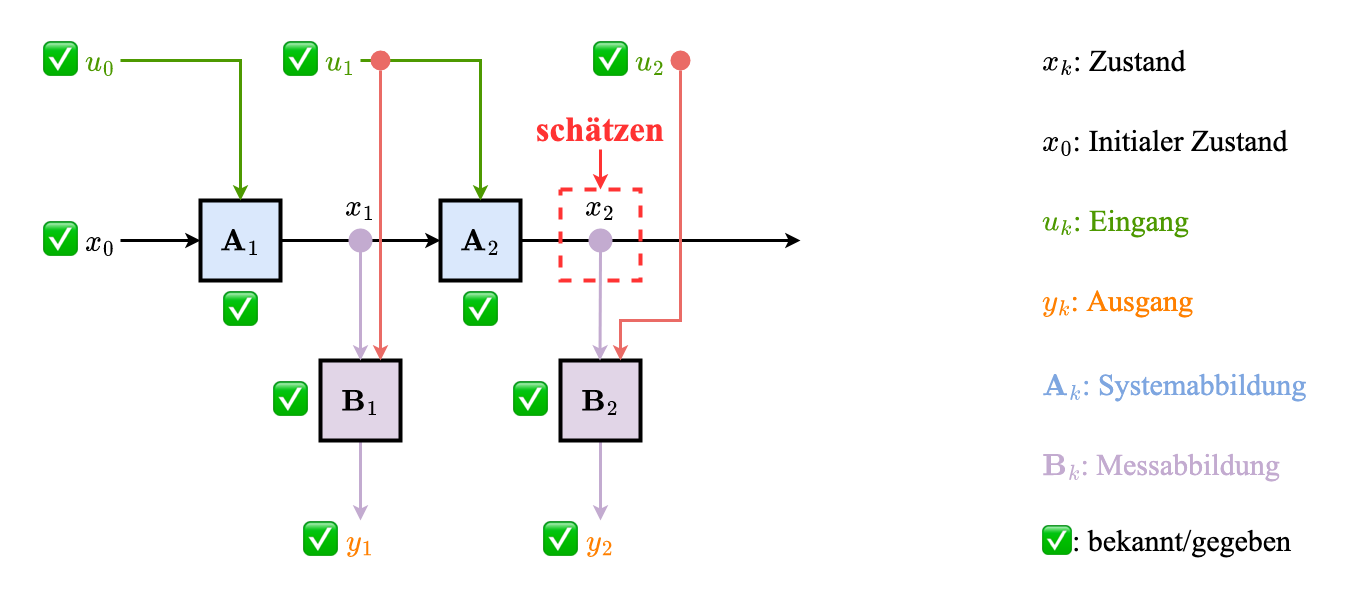

The diagram above was exported from draw.io. Its source (the exported page's mxGraphModel, read from the mxfile embedded in the PNG):
<mxGraphModel dx="2066" dy="1072" grid="1" gridSize="10" guides="1" tooltips="1" connect="1" arrows="1" fold="1" page="1" pageScale="1" pageWidth="3300" pageHeight="2339" math="1" shadow="0">
  <root>
    <mxCell id="e5tjaCQXCtxpglSJGOsa-0" />
    <mxCell id="e5tjaCQXCtxpglSJGOsa-1" parent="e5tjaCQXCtxpglSJGOsa-0" />
    <mxCell id="KoU1IxZyrlgrwF_zQ2U2-1" value="" style="rounded=0;whiteSpace=wrap;html=1;fillColor=none;strokeColor=none;" vertex="1" parent="e5tjaCQXCtxpglSJGOsa-1">
      <mxGeometry x="520" y="280" width="1320" height="600" as="geometry" />
    </mxCell>
    <mxCell id="e5tjaCQXCtxpglSJGOsa-3" style="edgeStyle=orthogonalEdgeStyle;curved=1;rounded=0;orthogonalLoop=1;jettySize=auto;html=1;entryX=0;entryY=0.5;entryDx=0;entryDy=0;fontFamily=Times New Roman;fontSize=30;strokeWidth=3;startArrow=none;" parent="e5tjaCQXCtxpglSJGOsa-1" source="e5tjaCQXCtxpglSJGOsa-20" target="e5tjaCQXCtxpglSJGOsa-6" edge="1">
      <mxGeometry relative="1" as="geometry" />
    </mxCell>
    <mxCell id="e5tjaCQXCtxpglSJGOsa-4" value="\(\mathbf{A}_1\)" style="whiteSpace=wrap;html=1;aspect=fixed;fontFamily=Times New Roman;fontSize=30;strokeWidth=4;fillColor=#dae8fc;strokeColor=default;" parent="e5tjaCQXCtxpglSJGOsa-1" vertex="1">
      <mxGeometry x="720" y="480" width="80" height="80" as="geometry" />
    </mxCell>
    <mxCell id="e5tjaCQXCtxpglSJGOsa-5" style="edgeStyle=orthogonalEdgeStyle;curved=1;rounded=0;orthogonalLoop=1;jettySize=auto;html=1;fontFamily=Times New Roman;fontSize=30;strokeWidth=3;" parent="e5tjaCQXCtxpglSJGOsa-1" source="e5tjaCQXCtxpglSJGOsa-6" edge="1">
      <mxGeometry relative="1" as="geometry">
        <mxPoint x="1320" y="520" as="targetPoint" />
      </mxGeometry>
    </mxCell>
    <mxCell id="e5tjaCQXCtxpglSJGOsa-6" value="\(\mathbf{A}_2\)" style="whiteSpace=wrap;html=1;aspect=fixed;fontFamily=Times New Roman;fontSize=30;strokeWidth=4;fillColor=#dae8fc;strokeColor=default;fontColor=default;" parent="e5tjaCQXCtxpglSJGOsa-1" vertex="1">
      <mxGeometry x="960" y="480" width="80" height="80" as="geometry" />
    </mxCell>
    <mxCell id="e5tjaCQXCtxpglSJGOsa-9" style="edgeStyle=orthogonalEdgeStyle;curved=1;rounded=0;orthogonalLoop=1;jettySize=auto;html=1;entryX=0;entryY=0.5;entryDx=0;entryDy=0;fontFamily=Times New Roman;fontSize=30;strokeWidth=3;" parent="e5tjaCQXCtxpglSJGOsa-1" source="e5tjaCQXCtxpglSJGOsa-10" target="e5tjaCQXCtxpglSJGOsa-4" edge="1">
      <mxGeometry relative="1" as="geometry" />
    </mxCell>
    <mxCell id="e5tjaCQXCtxpglSJGOsa-10" value="\(x_0\)" style="text;html=1;strokeColor=none;fillColor=none;align=center;verticalAlign=middle;whiteSpace=wrap;rounded=0;fontFamily=Times New Roman;fontSize=30;" parent="e5tjaCQXCtxpglSJGOsa-1" vertex="1">
      <mxGeometry x="600" y="480" width="40" height="80" as="geometry" />
    </mxCell>
    <mxCell id="e5tjaCQXCtxpglSJGOsa-11" style="edgeStyle=orthogonalEdgeStyle;curved=1;rounded=0;orthogonalLoop=1;jettySize=auto;html=1;entryX=0.5;entryY=0;entryDx=0;entryDy=0;fontFamily=Times New Roman;fontSize=30;fontColor=#C3ABD0;strokeWidth=3;strokeColor=#C3ABD0;" parent="e5tjaCQXCtxpglSJGOsa-1" source="e5tjaCQXCtxpglSJGOsa-12" target="e5tjaCQXCtxpglSJGOsa-15" edge="1">
      <mxGeometry relative="1" as="geometry" />
    </mxCell>
    <mxCell id="e5tjaCQXCtxpglSJGOsa-12" value="\(\mathbf{B}_1\)" style="whiteSpace=wrap;html=1;aspect=fixed;fontFamily=Times New Roman;fontSize=30;strokeWidth=4;fillColor=#e1d5e7;strokeColor=default;" parent="e5tjaCQXCtxpglSJGOsa-1" vertex="1">
      <mxGeometry x="840" y="640" width="80" height="80" as="geometry" />
    </mxCell>
    <mxCell id="e5tjaCQXCtxpglSJGOsa-13" style="edgeStyle=orthogonalEdgeStyle;curved=1;rounded=0;orthogonalLoop=1;jettySize=auto;html=1;fontFamily=Times New Roman;fontSize=30;fontColor=#C3ABD0;strokeWidth=3;strokeColor=#C3ABD0;" parent="e5tjaCQXCtxpglSJGOsa-1" source="e5tjaCQXCtxpglSJGOsa-14" target="e5tjaCQXCtxpglSJGOsa-16" edge="1">
      <mxGeometry relative="1" as="geometry" />
    </mxCell>
    <mxCell id="e5tjaCQXCtxpglSJGOsa-14" value="\(\mathbf{B}_2\)" style="whiteSpace=wrap;html=1;aspect=fixed;fontFamily=Times New Roman;fontSize=30;strokeWidth=4;fillColor=#e1d5e7;strokeColor=default;fontColor=default;" parent="e5tjaCQXCtxpglSJGOsa-1" vertex="1">
      <mxGeometry x="1080" y="640" width="80" height="80" as="geometry" />
    </mxCell>
    <mxCell id="e5tjaCQXCtxpglSJGOsa-15" value="\(y_1\)" style="text;html=1;strokeColor=none;fillColor=none;align=center;verticalAlign=middle;whiteSpace=wrap;rounded=0;fontFamily=Times New Roman;fontSize=30;fontColor=#FF8000;" parent="e5tjaCQXCtxpglSJGOsa-1" vertex="1">
      <mxGeometry x="840" y="800" width="80" height="40" as="geometry" />
    </mxCell>
    <mxCell id="e5tjaCQXCtxpglSJGOsa-16" value="\(y_2\)" style="text;html=1;strokeColor=none;fillColor=none;align=center;verticalAlign=middle;whiteSpace=wrap;rounded=0;fontFamily=Times New Roman;fontSize=30;fontColor=#FF8000;" parent="e5tjaCQXCtxpglSJGOsa-1" vertex="1">
      <mxGeometry x="1080" y="800" width="80" height="40" as="geometry" />
    </mxCell>
    <mxCell id="e5tjaCQXCtxpglSJGOsa-17" value="" style="endArrow=classic;html=1;rounded=0;fontFamily=Times New Roman;fontSize=30;fontColor=#C3ABD0;strokeColor=#C3ABD0;strokeWidth=3;curved=1;entryX=0.5;entryY=0;entryDx=0;entryDy=0;" parent="e5tjaCQXCtxpglSJGOsa-1" target="e5tjaCQXCtxpglSJGOsa-12" edge="1">
      <mxGeometry width="50" height="50" relative="1" as="geometry">
        <mxPoint x="880" y="520" as="sourcePoint" />
        <mxPoint x="920" y="260" as="targetPoint" />
      </mxGeometry>
    </mxCell>
    <mxCell id="e5tjaCQXCtxpglSJGOsa-18" value="" style="endArrow=classic;html=1;rounded=0;fontFamily=Times New Roman;fontSize=30;fontColor=#C3ABD0;strokeColor=#C3ABD0;strokeWidth=3;curved=1;entryX=0.5;entryY=0;entryDx=0;entryDy=0;startArrow=none;" parent="e5tjaCQXCtxpglSJGOsa-1" source="e5tjaCQXCtxpglSJGOsa-24" edge="1">
      <mxGeometry width="50" height="50" relative="1" as="geometry">
        <mxPoint x="1119.5" y="520" as="sourcePoint" />
        <mxPoint x="1119.5" y="640" as="targetPoint" />
      </mxGeometry>
    </mxCell>
    <mxCell id="e5tjaCQXCtxpglSJGOsa-19" value="" style="edgeStyle=orthogonalEdgeStyle;curved=1;rounded=0;orthogonalLoop=1;jettySize=auto;html=1;entryX=0;entryY=0.5;entryDx=0;entryDy=0;fontFamily=Times New Roman;fontSize=30;strokeWidth=3;endArrow=none;" parent="e5tjaCQXCtxpglSJGOsa-1" source="e5tjaCQXCtxpglSJGOsa-4" target="e5tjaCQXCtxpglSJGOsa-20" edge="1">
      <mxGeometry relative="1" as="geometry">
        <mxPoint x="800" y="520" as="sourcePoint" />
        <mxPoint x="960" y="520" as="targetPoint" />
      </mxGeometry>
    </mxCell>
    <mxCell id="e5tjaCQXCtxpglSJGOsa-20" value="" style="ellipse;whiteSpace=wrap;html=1;aspect=fixed;fontFamily=Times New Roman;fontSize=30;fontColor=#C3ABD0;strokeColor=#C3ABD0;strokeWidth=4;fillColor=#C3ABD0;" parent="e5tjaCQXCtxpglSJGOsa-1" vertex="1">
      <mxGeometry x="870" y="510" width="20" height="20" as="geometry" />
    </mxCell>
    <mxCell id="e5tjaCQXCtxpglSJGOsa-21" value="" style="endArrow=none;html=1;rounded=0;fontFamily=Times New Roman;fontSize=30;fontColor=#C3ABD0;strokeColor=#C3ABD0;strokeWidth=3;curved=1;entryX=0.5;entryY=0;entryDx=0;entryDy=0;" parent="e5tjaCQXCtxpglSJGOsa-1" target="e5tjaCQXCtxpglSJGOsa-24" edge="1">
      <mxGeometry width="50" height="50" relative="1" as="geometry">
        <mxPoint x="1119.5" y="520" as="sourcePoint" />
        <mxPoint x="1119.5" y="640" as="targetPoint" />
      </mxGeometry>
    </mxCell>
    <mxCell id="e5tjaCQXCtxpglSJGOsa-24" value="" style="ellipse;whiteSpace=wrap;html=1;aspect=fixed;fontFamily=Times New Roman;fontSize=30;fontColor=#C3ABD0;strokeColor=#C3ABD0;strokeWidth=4;fillColor=#C3ABD0;" parent="e5tjaCQXCtxpglSJGOsa-1" vertex="1">
      <mxGeometry x="1110" y="510" width="20" height="20" as="geometry" />
    </mxCell>
    <mxCell id="e5tjaCQXCtxpglSJGOsa-25" style="edgeStyle=orthogonalEdgeStyle;rounded=0;orthogonalLoop=1;jettySize=auto;html=1;entryX=0.5;entryY=0;entryDx=0;entryDy=0;fontFamily=Times New Roman;fontSize=30;fontColor=#00994D;strokeColor=#4D9900;strokeWidth=3;" parent="e5tjaCQXCtxpglSJGOsa-1" source="e5tjaCQXCtxpglSJGOsa-26" target="e5tjaCQXCtxpglSJGOsa-4" edge="1">
      <mxGeometry relative="1" as="geometry" />
    </mxCell>
    <mxCell id="e5tjaCQXCtxpglSJGOsa-26" value="\(u_0\)" style="text;html=1;strokeColor=none;fillColor=none;align=center;verticalAlign=middle;whiteSpace=wrap;rounded=0;fontFamily=Times New Roman;fontSize=30;fontColor=#4D9900;" parent="e5tjaCQXCtxpglSJGOsa-1" vertex="1">
      <mxGeometry x="600" y="320" width="40" height="40" as="geometry" />
    </mxCell>
    <mxCell id="e5tjaCQXCtxpglSJGOsa-27" style="edgeStyle=orthogonalEdgeStyle;rounded=0;orthogonalLoop=1;jettySize=auto;html=1;entryX=0.5;entryY=0;entryDx=0;entryDy=0;fontFamily=Times New Roman;fontSize=30;fontColor=#4D9900;strokeColor=#4D9900;strokeWidth=3;" parent="e5tjaCQXCtxpglSJGOsa-1" source="e5tjaCQXCtxpglSJGOsa-28" target="e5tjaCQXCtxpglSJGOsa-6" edge="1">
      <mxGeometry relative="1" as="geometry" />
    </mxCell>
    <mxCell id="e5tjaCQXCtxpglSJGOsa-28" value="\(u_1\)" style="text;html=1;strokeColor=none;fillColor=none;align=center;verticalAlign=middle;whiteSpace=wrap;rounded=0;fontFamily=Times New Roman;fontSize=30;fontColor=#4D9900;" parent="e5tjaCQXCtxpglSJGOsa-1" vertex="1">
      <mxGeometry x="840" y="320" width="40" height="40" as="geometry" />
    </mxCell>
    <mxCell id="e5tjaCQXCtxpglSJGOsa-30" value="\(u_2\)" style="text;html=1;strokeColor=none;fillColor=none;align=center;verticalAlign=middle;whiteSpace=wrap;rounded=0;fontFamily=Times New Roman;fontSize=30;fontColor=#4D9900;" parent="e5tjaCQXCtxpglSJGOsa-1" vertex="1">
      <mxGeometry x="1150" y="320" width="40" height="40" as="geometry" />
    </mxCell>
    <mxCell id="e5tjaCQXCtxpglSJGOsa-31" value="" style="endArrow=classic;html=1;rounded=0;fontFamily=Times New Roman;fontSize=30;fontColor=#4D9900;strokeColor=#EA6B66;strokeWidth=3;entryX=0.75;entryY=0;entryDx=0;entryDy=0;startArrow=none;" parent="e5tjaCQXCtxpglSJGOsa-1" source="e5tjaCQXCtxpglSJGOsa-33" target="e5tjaCQXCtxpglSJGOsa-12" edge="1">
      <mxGeometry width="50" height="50" relative="1" as="geometry">
        <mxPoint x="900" y="340" as="sourcePoint" />
        <mxPoint x="970" y="290" as="targetPoint" />
      </mxGeometry>
    </mxCell>
    <mxCell id="e5tjaCQXCtxpglSJGOsa-32" value="" style="endArrow=none;html=1;rounded=0;fontFamily=Times New Roman;fontSize=30;fontColor=#4D9900;strokeColor=#EA6B66;strokeWidth=3;entryX=0.75;entryY=0;entryDx=0;entryDy=0;" parent="e5tjaCQXCtxpglSJGOsa-1" target="e5tjaCQXCtxpglSJGOsa-33" edge="1">
      <mxGeometry width="50" height="50" relative="1" as="geometry">
        <mxPoint x="900" y="340" as="sourcePoint" />
        <mxPoint x="900" y="640" as="targetPoint" />
      </mxGeometry>
    </mxCell>
    <mxCell id="e5tjaCQXCtxpglSJGOsa-33" value="" style="ellipse;whiteSpace=wrap;html=1;aspect=fixed;fontFamily=Times New Roman;fontSize=30;fontColor=#C3ABD0;strokeColor=none;strokeWidth=4;fillColor=#EA6B66;" parent="e5tjaCQXCtxpglSJGOsa-1" vertex="1">
      <mxGeometry x="890" y="330" width="20" height="20" as="geometry" />
    </mxCell>
    <mxCell id="e5tjaCQXCtxpglSJGOsa-34" value="" style="ellipse;whiteSpace=wrap;html=1;aspect=fixed;fontFamily=Times New Roman;fontSize=30;fontColor=#C3ABD0;strokeColor=none;strokeWidth=4;fillColor=#EA6B66;" parent="e5tjaCQXCtxpglSJGOsa-1" vertex="1">
      <mxGeometry x="1190" y="330" width="20" height="20" as="geometry" />
    </mxCell>
    <mxCell id="e5tjaCQXCtxpglSJGOsa-35" value="" style="endArrow=classic;html=1;rounded=0;fontFamily=Times New Roman;fontSize=30;fontColor=#4D9900;strokeColor=#EA6B66;strokeWidth=3;entryX=0.75;entryY=0;entryDx=0;entryDy=0;startArrow=none;edgeStyle=orthogonalEdgeStyle;" parent="e5tjaCQXCtxpglSJGOsa-1" source="e5tjaCQXCtxpglSJGOsa-34" edge="1">
      <mxGeometry width="50" height="50" relative="1" as="geometry">
        <mxPoint x="1140" y="340" as="sourcePoint" />
        <mxPoint x="1140" y="640" as="targetPoint" />
        <Array as="points">
          <mxPoint x="1200" y="600" />
          <mxPoint x="1140" y="600" />
        </Array>
      </mxGeometry>
    </mxCell>
    <mxCell id="e5tjaCQXCtxpglSJGOsa-36" value="\(x_k\): Zustand" style="text;html=1;strokeColor=none;fillColor=none;align=left;verticalAlign=middle;whiteSpace=wrap;rounded=0;fontFamily=Times New Roman;fontSize=30;fontColor=#000000;" parent="e5tjaCQXCtxpglSJGOsa-1" vertex="1">
      <mxGeometry x="1560" y="320" width="200" height="40" as="geometry" />
    </mxCell>
    <mxCell id="e5tjaCQXCtxpglSJGOsa-37" value="\(x_0\): Initialer Zustand" style="text;html=1;strokeColor=none;fillColor=none;align=left;verticalAlign=middle;whiteSpace=wrap;rounded=0;fontFamily=Times New Roman;fontSize=30;fontColor=#000000;" parent="e5tjaCQXCtxpglSJGOsa-1" vertex="1">
      <mxGeometry x="1560" y="400" width="280" height="40" as="geometry" />
    </mxCell>
    <mxCell id="e5tjaCQXCtxpglSJGOsa-38" value="\(u_k\): Eingang" style="text;html=1;strokeColor=none;fillColor=none;align=left;verticalAlign=middle;whiteSpace=wrap;rounded=0;fontFamily=Times New Roman;fontSize=30;fontColor=#4D9900;" parent="e5tjaCQXCtxpglSJGOsa-1" vertex="1">
      <mxGeometry x="1560" y="480" width="280" height="40" as="geometry" />
    </mxCell>
    <mxCell id="e5tjaCQXCtxpglSJGOsa-39" value="\(y_k\): Ausgang" style="text;html=1;strokeColor=none;fillColor=none;align=left;verticalAlign=middle;whiteSpace=wrap;rounded=0;fontFamily=Times New Roman;fontSize=30;fontColor=#FF8000;" parent="e5tjaCQXCtxpglSJGOsa-1" vertex="1">
      <mxGeometry x="1560" y="560" width="280" height="40" as="geometry" />
    </mxCell>
    <mxCell id="e5tjaCQXCtxpglSJGOsa-40" value="&lt;div style=&quot;text-align: center;&quot;&gt;&lt;span style=&quot;background-color: initial;&quot;&gt;&lt;font&gt;\(\mathbf{A}_k\): Systemabbildung&lt;/font&gt;&lt;/span&gt;&lt;/div&gt;" style="text;whiteSpace=wrap;html=1;fontSize=30;fontFamily=Times New Roman;fontColor=#7EA6E0;" parent="e5tjaCQXCtxpglSJGOsa-1" vertex="1">
      <mxGeometry x="1560" y="640" width="320" height="40" as="geometry" />
    </mxCell>
    <mxCell id="e5tjaCQXCtxpglSJGOsa-41" value="&lt;div style=&quot;text-align: center;&quot;&gt;&lt;span style=&quot;background-color: initial;&quot;&gt;&lt;font&gt;\(\mathbf{B}_k\): Messabbildung&lt;/font&gt;&lt;/span&gt;&lt;/div&gt;" style="text;whiteSpace=wrap;html=1;fontSize=30;fontFamily=Times New Roman;fontColor=#C3ABD0;" parent="e5tjaCQXCtxpglSJGOsa-1" vertex="1">
      <mxGeometry x="1560" y="720" width="320" height="40" as="geometry" />
    </mxCell>
    <mxCell id="e5tjaCQXCtxpglSJGOsa-42" value="\(x_1\)" style="text;html=1;strokeColor=none;fillColor=none;align=center;verticalAlign=middle;whiteSpace=wrap;rounded=0;fontFamily=Times New Roman;fontSize=30;" parent="e5tjaCQXCtxpglSJGOsa-1" vertex="1">
      <mxGeometry x="860" y="460" width="40" height="50" as="geometry" />
    </mxCell>
    <mxCell id="e5tjaCQXCtxpglSJGOsa-43" value="\(x_2\)" style="text;html=1;strokeColor=none;fillColor=none;align=center;verticalAlign=middle;whiteSpace=wrap;rounded=0;fontFamily=Times New Roman;fontSize=30;" parent="e5tjaCQXCtxpglSJGOsa-1" vertex="1">
      <mxGeometry x="1100" y="460" width="40" height="50" as="geometry" />
    </mxCell>
    <mxCell id="e5tjaCQXCtxpglSJGOsa-45" style="edgeStyle=orthogonalEdgeStyle;rounded=0;orthogonalLoop=1;jettySize=auto;html=1;entryX=0.5;entryY=0;entryDx=0;entryDy=0;fontFamily=Times New Roman;fontSize=30;fontColor=#FF3333;strokeColor=#FF3333;strokeWidth=3;" parent="e5tjaCQXCtxpglSJGOsa-1" source="e5tjaCQXCtxpglSJGOsa-46" edge="1">
      <mxGeometry relative="1" as="geometry">
        <mxPoint x="1120" y="469" as="targetPoint" />
      </mxGeometry>
    </mxCell>
    <mxCell id="e5tjaCQXCtxpglSJGOsa-46" value="schätzen" style="text;html=1;strokeColor=none;fillColor=none;align=center;verticalAlign=middle;whiteSpace=wrap;rounded=0;fontFamily=Times New Roman;fontSize=35;fontColor=#FF3333;fontStyle=1" parent="e5tjaCQXCtxpglSJGOsa-1" vertex="1">
      <mxGeometry x="1040" y="389" width="160" height="40" as="geometry" />
    </mxCell>
    <mxCell id="e5tjaCQXCtxpglSJGOsa-47" value="✅" style="text;html=1;strokeColor=none;fillColor=none;align=center;verticalAlign=middle;whiteSpace=wrap;rounded=0;fontFamily=Times New Roman;fontSize=35;fontColor=#FF3333;" parent="e5tjaCQXCtxpglSJGOsa-1" vertex="1">
      <mxGeometry x="560" y="320" width="40" height="40" as="geometry" />
    </mxCell>
    <mxCell id="e5tjaCQXCtxpglSJGOsa-48" value="✅" style="text;html=1;strokeColor=none;fillColor=none;align=center;verticalAlign=middle;whiteSpace=wrap;rounded=0;fontFamily=Times New Roman;fontSize=35;fontColor=#FF3333;" parent="e5tjaCQXCtxpglSJGOsa-1" vertex="1">
      <mxGeometry x="560" y="500" width="40" height="40" as="geometry" />
    </mxCell>
    <mxCell id="e5tjaCQXCtxpglSJGOsa-49" value="✅" style="text;html=1;strokeColor=none;fillColor=none;align=center;verticalAlign=middle;whiteSpace=wrap;rounded=0;fontFamily=Times New Roman;fontSize=35;fontColor=#FF3333;" parent="e5tjaCQXCtxpglSJGOsa-1" vertex="1">
      <mxGeometry x="800" y="320" width="40" height="40" as="geometry" />
    </mxCell>
    <mxCell id="e5tjaCQXCtxpglSJGOsa-50" value="✅" style="text;html=1;strokeColor=none;fillColor=none;align=center;verticalAlign=middle;whiteSpace=wrap;rounded=0;fontFamily=Times New Roman;fontSize=35;fontColor=#FF3333;" parent="e5tjaCQXCtxpglSJGOsa-1" vertex="1">
      <mxGeometry x="790" y="660" width="40" height="40" as="geometry" />
    </mxCell>
    <mxCell id="e5tjaCQXCtxpglSJGOsa-51" value="✅" style="text;html=1;strokeColor=none;fillColor=none;align=center;verticalAlign=middle;whiteSpace=wrap;rounded=0;fontFamily=Times New Roman;fontSize=35;fontColor=#FF3333;" parent="e5tjaCQXCtxpglSJGOsa-1" vertex="1">
      <mxGeometry x="1030" y="660" width="40" height="40" as="geometry" />
    </mxCell>
    <mxCell id="e5tjaCQXCtxpglSJGOsa-52" value="✅" style="text;html=1;strokeColor=none;fillColor=none;align=center;verticalAlign=middle;whiteSpace=wrap;rounded=0;fontFamily=Times New Roman;fontSize=35;fontColor=#FF3333;" parent="e5tjaCQXCtxpglSJGOsa-1" vertex="1">
      <mxGeometry x="820" y="800" width="40" height="40" as="geometry" />
    </mxCell>
    <mxCell id="e5tjaCQXCtxpglSJGOsa-53" value="✅" style="text;html=1;strokeColor=none;fillColor=none;align=center;verticalAlign=middle;whiteSpace=wrap;rounded=0;fontFamily=Times New Roman;fontSize=35;fontColor=#FF3333;" parent="e5tjaCQXCtxpglSJGOsa-1" vertex="1">
      <mxGeometry x="1060" y="800" width="40" height="40" as="geometry" />
    </mxCell>
    <mxCell id="e5tjaCQXCtxpglSJGOsa-54" value="✅" style="text;html=1;strokeColor=none;fillColor=none;align=center;verticalAlign=middle;whiteSpace=wrap;rounded=0;fontFamily=Times New Roman;fontSize=35;fontColor=#FF3333;" parent="e5tjaCQXCtxpglSJGOsa-1" vertex="1">
      <mxGeometry x="1110" y="320" width="40" height="40" as="geometry" />
    </mxCell>
    <mxCell id="e5tjaCQXCtxpglSJGOsa-55" value="✅" style="text;html=1;strokeColor=none;fillColor=none;align=center;verticalAlign=middle;whiteSpace=wrap;rounded=0;fontFamily=Times New Roman;fontSize=35;fontColor=#FF3333;" parent="e5tjaCQXCtxpglSJGOsa-1" vertex="1">
      <mxGeometry x="740" y="570" width="40" height="40" as="geometry" />
    </mxCell>
    <mxCell id="e5tjaCQXCtxpglSJGOsa-56" value="✅" style="text;html=1;strokeColor=none;fillColor=none;align=center;verticalAlign=middle;whiteSpace=wrap;rounded=0;fontFamily=Times New Roman;fontSize=35;fontColor=#FF3333;" parent="e5tjaCQXCtxpglSJGOsa-1" vertex="1">
      <mxGeometry x="980" y="570" width="40" height="40" as="geometry" />
    </mxCell>
    <mxCell id="e5tjaCQXCtxpglSJGOsa-58" value="" style="rounded=0;whiteSpace=wrap;html=1;fontFamily=Times New Roman;fontSize=35;fontColor=#FF3333;strokeColor=#FF3333;strokeWidth=4;fillColor=none;dashed=1;" parent="e5tjaCQXCtxpglSJGOsa-1" vertex="1">
      <mxGeometry x="1080" y="469" width="80" height="91" as="geometry" />
    </mxCell>
    <mxCell id="e5tjaCQXCtxpglSJGOsa-59" style="edgeStyle=orthogonalEdgeStyle;rounded=0;orthogonalLoop=1;jettySize=auto;html=1;exitX=0.5;exitY=1;exitDx=0;exitDy=0;fontFamily=Times New Roman;fontSize=35;fontColor=#FF3333;strokeColor=#FF3333;strokeWidth=3;" parent="e5tjaCQXCtxpglSJGOsa-1" source="e5tjaCQXCtxpglSJGOsa-58" target="e5tjaCQXCtxpglSJGOsa-58" edge="1">
      <mxGeometry relative="1" as="geometry" />
    </mxCell>
    <mxCell id="e5tjaCQXCtxpglSJGOsa-60" value="✅: bekannt/gegeben" style="text;html=1;strokeColor=none;fillColor=none;align=left;verticalAlign=middle;whiteSpace=wrap;rounded=0;fontFamily=Times New Roman;fontSize=30;fontColor=#000000;" parent="e5tjaCQXCtxpglSJGOsa-1" vertex="1">
      <mxGeometry x="1560" y="800" width="280" height="40" as="geometry" />
    </mxCell>
  </root>
</mxGraphModel>